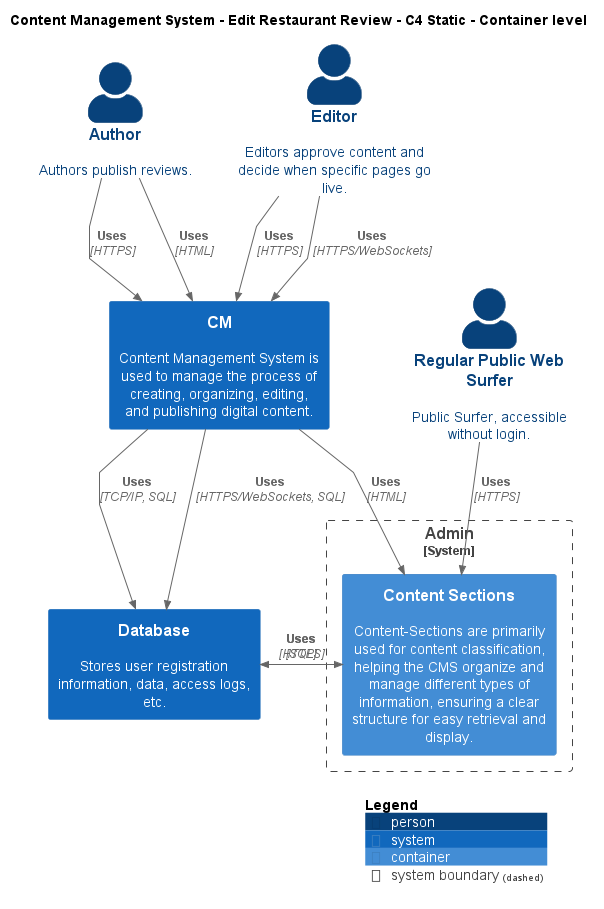

The diagram above was rendered by PlantUML. Its source (embedded in the PNG):
@startuml
!include ..\..\..\.c4s\C4_Container.puml

AddElementTag("c4interflow:lifecycle:new", $bgColor=green, $fontColor=#ffffff, $borderColor=green, $shadowing="False")
AddElementTag("c4interflow:lifecycle:changed", $bgColor=orange, $fontColor=#ffffff, $borderColor=orange, $shadowing="False")
AddElementTag("c4interflow:lifecycle:removed", $bgColor=red, $fontColor=#ffffff, $borderColor=red, $shadowing="False")

AddRelTag("c4interflow:lifecycle:new", $textColor=green, $lineColor=green)
AddRelTag("c4interflow:lifecycle:changed", $textColor=orange, $lineColor=orange)
AddRelTag("c4interflow:lifecycle:removed", $textColor=red, $lineColor=red)

SHOW_PERSON_PORTRAIT()
LAYOUT_TOP_DOWN()

skinparam linetype polyline

title Content Management System - Edit Restaurant Review - C4 Static - Container level

Person(ContentManagementSystem.Actors.Author, "Author", "Authors publish reviews.")
System(ContentManagementSystem.SoftwareSystems.CM, "CM", "Content Management System is used to manage the process of creating, organizing, editing, and publishing digital content.")
System(ContentManagementSystem.SoftwareSystems.Database, "Database", "Stores user registration information, data, access logs, etc.")

System_Boundary(ContentManagementSystem.SoftwareSystems.Admin, "Admin") {
    Container(ContentManagementSystem.SoftwareSystems.Admin.Containers.ContentSections, "Content Sections", "", "Content-Sections are primarily used for content classification, helping the CMS organize and manage different types of information, ensuring a clear structure for easy retrieval and display.")
}
Person(ContentManagementSystem.Actors.RegularPublicWebSurfer, "Regular Public Web Surfer", "Public Surfer, accessible without login.")
Person(ContentManagementSystem.Actors.Editor, "Editor", "Editors approve content and decide when specific pages go live.")

Rel(ContentManagementSystem.Actors.Author, ContentManagementSystem.SoftwareSystems.CM, "Uses", "HTTPS", $tags="protocol:https")
Rel(ContentManagementSystem.Actors.Author, ContentManagementSystem.SoftwareSystems.CM, "Uses", "HTML", $tags="protocol:html")
Rel(ContentManagementSystem.SoftwareSystems.CM, ContentManagementSystem.SoftwareSystems.Database, "Uses", "TCP/IP, SQL", $tags="protocol:tcp/ip, sql")
Rel(ContentManagementSystem.SoftwareSystems.CM, ContentManagementSystem.SoftwareSystems.Database, "Uses", "HTTPS/WebSockets, SQL", $tags="protocol:https/websockets, sql")
Rel(ContentManagementSystem.SoftwareSystems.CM, ContentManagementSystem.SoftwareSystems.Admin.Containers.ContentSections, "Uses", "HTML", $tags="protocol:html")
Rel(ContentManagementSystem.SoftwareSystems.Admin.Containers.ContentSections, ContentManagementSystem.SoftwareSystems.Database, "Uses", "SQL", $tags="protocol:sql")
Rel(ContentManagementSystem.Actors.RegularPublicWebSurfer, ContentManagementSystem.SoftwareSystems.Admin.Containers.ContentSections, "Uses", "HTTPS", $tags="protocol:https")
Rel(ContentManagementSystem.Actors.Editor, ContentManagementSystem.SoftwareSystems.CM, "Uses", "HTTPS", $tags="protocol:https")
Rel(ContentManagementSystem.Actors.Editor, ContentManagementSystem.SoftwareSystems.CM, "Uses", "HTTPS/WebSockets", $tags="protocol:https/websockets")
Rel(ContentManagementSystem.SoftwareSystems.Database, ContentManagementSystem.SoftwareSystems.Admin.Containers.ContentSections, "Uses", "HTTPS", $tags="protocol:https")


SHOW_LEGEND()
@enduml